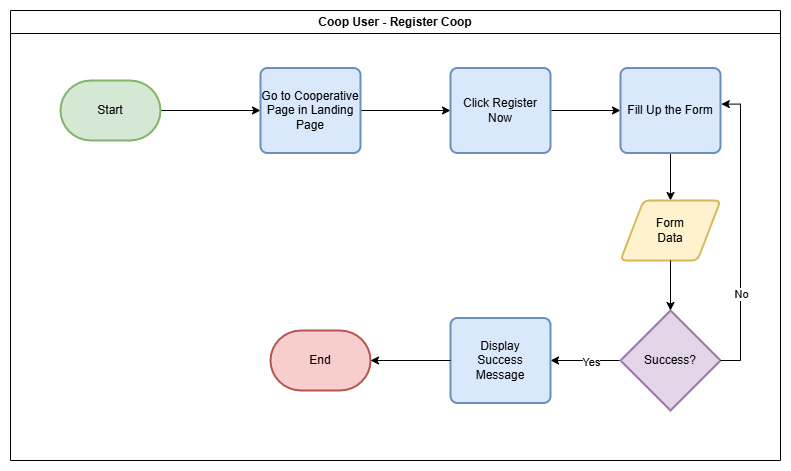

The diagram above was exported from draw.io. Its source (the exported page's mxGraphModel, read from the mxfile embedded in the PNG):
<mxGraphModel dx="1221" dy="638" grid="1" gridSize="10" guides="1" tooltips="1" connect="1" arrows="1" fold="1" page="1" pageScale="1" pageWidth="850" pageHeight="1100" math="0" shadow="0">
  <root>
    <mxCell id="0" />
    <mxCell id="1" parent="0" />
    <mxCell id="2" value="Coop User - Register Coop" style="swimlane;whiteSpace=wrap;html=1;" vertex="1" parent="1">
      <mxGeometry x="90" y="90" width="770" height="450" as="geometry" />
    </mxCell>
    <mxCell id="3" style="edgeStyle=orthogonalEdgeStyle;rounded=0;orthogonalLoop=1;jettySize=auto;html=1;" edge="1" source="4" target="6" parent="1">
      <mxGeometry relative="1" as="geometry" />
    </mxCell>
    <mxCell id="4" value="Start" style="strokeWidth=2;html=1;shape=mxgraph.flowchart.terminator;whiteSpace=wrap;fillColor=#d5e8d4;strokeColor=#82b366;" vertex="1" parent="1">
      <mxGeometry x="140" y="160" width="100" height="60" as="geometry" />
    </mxCell>
    <mxCell id="5" style="edgeStyle=orthogonalEdgeStyle;rounded=0;orthogonalLoop=1;jettySize=auto;html=1;entryX=0;entryY=0.5;entryDx=0;entryDy=0;" edge="1" source="6" target="8" parent="1">
      <mxGeometry relative="1" as="geometry">
        <mxPoint x="550" y="190" as="targetPoint" />
      </mxGeometry>
    </mxCell>
    <mxCell id="6" value="Go to Cooperative Page in Landing Page" style="rounded=1;whiteSpace=wrap;html=1;absoluteArcSize=1;arcSize=14;strokeWidth=2;fillColor=#dae8fc;strokeColor=#6c8ebf;" vertex="1" parent="1">
      <mxGeometry x="340" y="147.5" width="100" height="85" as="geometry" />
    </mxCell>
    <mxCell id="7" style="edgeStyle=orthogonalEdgeStyle;rounded=0;orthogonalLoop=1;jettySize=auto;html=1;" edge="1" source="8" target="10" parent="1">
      <mxGeometry relative="1" as="geometry" />
    </mxCell>
    <mxCell id="8" value="Click Register&lt;br&gt;Now" style="rounded=1;whiteSpace=wrap;html=1;absoluteArcSize=1;arcSize=14;strokeWidth=2;fillColor=#dae8fc;strokeColor=#6c8ebf;" vertex="1" parent="1">
      <mxGeometry x="530" y="147.5" width="100" height="85" as="geometry" />
    </mxCell>
    <mxCell id="9" style="edgeStyle=orthogonalEdgeStyle;rounded=0;orthogonalLoop=1;jettySize=auto;html=1;entryX=0.5;entryY=0;entryDx=0;entryDy=0;" edge="1" source="10" target="11" parent="1">
      <mxGeometry relative="1" as="geometry" />
    </mxCell>
    <mxCell id="10" value="Fill Up the Form" style="rounded=1;whiteSpace=wrap;html=1;absoluteArcSize=1;arcSize=14;strokeWidth=2;fillColor=#dae8fc;strokeColor=#6c8ebf;" vertex="1" parent="1">
      <mxGeometry x="700" y="147.5" width="100" height="85" as="geometry" />
    </mxCell>
    <mxCell id="11" value="Form&lt;div&gt;Data&lt;/div&gt;" style="shape=parallelogram;html=1;strokeWidth=2;perimeter=parallelogramPerimeter;whiteSpace=wrap;rounded=1;arcSize=12;size=0.23;fillColor=#fff2cc;strokeColor=#d6b656;" vertex="1" parent="1">
      <mxGeometry x="700" y="280" width="100" height="60" as="geometry" />
    </mxCell>
    <mxCell id="12" style="edgeStyle=orthogonalEdgeStyle;rounded=0;orthogonalLoop=1;jettySize=auto;html=1;" edge="1" source="14" target="18" parent="1">
      <mxGeometry relative="1" as="geometry" />
    </mxCell>
    <mxCell id="13" value="Yes" style="edgeLabel;html=1;align=center;verticalAlign=middle;resizable=0;points=[];" vertex="1" connectable="0" parent="12">
      <mxGeometry x="-0.1524" y="1" relative="1" as="geometry">
        <mxPoint as="offset" />
      </mxGeometry>
    </mxCell>
    <mxCell id="14" value="Success?" style="strokeWidth=2;html=1;shape=mxgraph.flowchart.decision;whiteSpace=wrap;fillColor=#e1d5e7;strokeColor=#9673a6;" vertex="1" parent="1">
      <mxGeometry x="700" y="390" width="100" height="100" as="geometry" />
    </mxCell>
    <mxCell id="15" style="edgeStyle=orthogonalEdgeStyle;rounded=0;orthogonalLoop=1;jettySize=auto;html=1;entryX=0.5;entryY=0;entryDx=0;entryDy=0;entryPerimeter=0;" edge="1" source="11" target="14" parent="1">
      <mxGeometry relative="1" as="geometry" />
    </mxCell>
    <mxCell id="16" style="edgeStyle=orthogonalEdgeStyle;rounded=0;orthogonalLoop=1;jettySize=auto;html=1;entryX=1.008;entryY=0.425;entryDx=0;entryDy=0;entryPerimeter=0;" edge="1" source="14" target="10" parent="1">
      <mxGeometry relative="1" as="geometry">
        <Array as="points">
          <mxPoint x="820" y="440" />
          <mxPoint x="820" y="184" />
        </Array>
      </mxGeometry>
    </mxCell>
    <mxCell id="17" value="No" style="edgeLabel;html=1;align=center;verticalAlign=middle;resizable=0;points=[];" vertex="1" connectable="0" parent="16">
      <mxGeometry x="-0.4144" relative="1" as="geometry">
        <mxPoint as="offset" />
      </mxGeometry>
    </mxCell>
    <mxCell id="18" value="Display&lt;div&gt;Success&lt;br&gt;Message&lt;/div&gt;" style="rounded=1;whiteSpace=wrap;html=1;absoluteArcSize=1;arcSize=14;strokeWidth=2;fillColor=#dae8fc;strokeColor=#6c8ebf;" vertex="1" parent="1">
      <mxGeometry x="530" y="397.5" width="100" height="85" as="geometry" />
    </mxCell>
    <mxCell id="19" value="End" style="strokeWidth=2;html=1;shape=mxgraph.flowchart.terminator;whiteSpace=wrap;fillColor=#f8cecc;strokeColor=#b85450;" vertex="1" parent="1">
      <mxGeometry x="350" y="410" width="100" height="60" as="geometry" />
    </mxCell>
    <mxCell id="20" style="edgeStyle=orthogonalEdgeStyle;rounded=0;orthogonalLoop=1;jettySize=auto;html=1;entryX=1;entryY=0.5;entryDx=0;entryDy=0;entryPerimeter=0;" edge="1" source="18" target="19" parent="1">
      <mxGeometry relative="1" as="geometry" />
    </mxCell>
  </root>
</mxGraphModel>